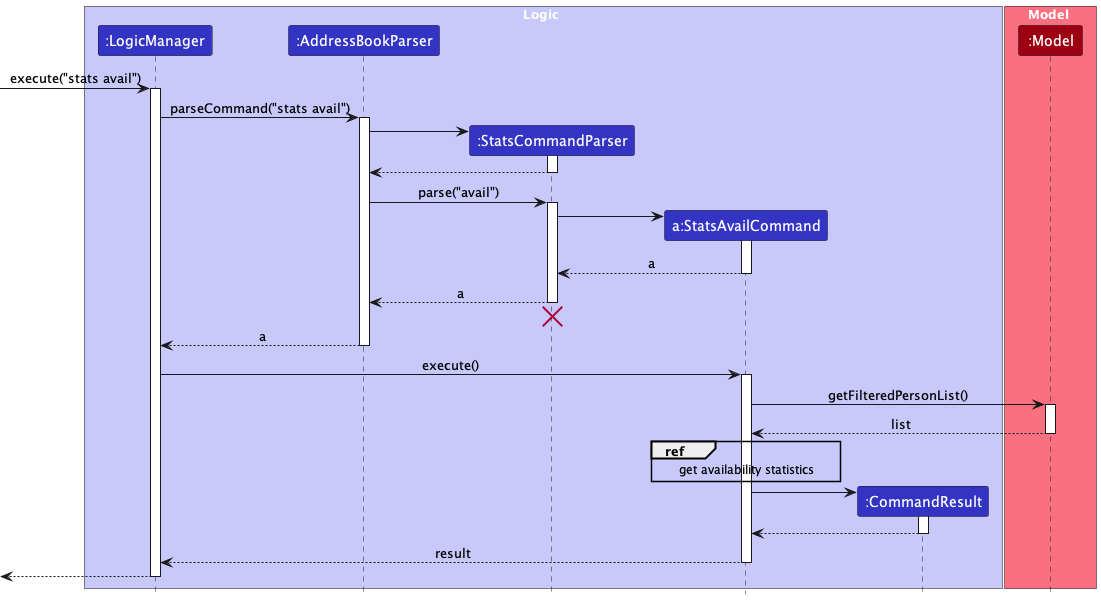

The diagram above was rendered by PlantUML. Its source (embedded in the PNG):
@startuml
!include style.puml
skinparam ArrowFontStyle plain

box Logic LOGIC_COLOR_T1
participant ":LogicManager" as LogicManager LOGIC_COLOR
participant ":AddressBookParser" as AddressBookParser LOGIC_COLOR
participant ":StatsCommandParser" as StatsCommandParser LOGIC_COLOR
participant "a:StatsAvailCommand" as StatsAvailCommand LOGIC_COLOR
participant ":CommandResult" as CommandResult LOGIC_COLOR
end box

box Model MODEL_COLOR_T1
participant ":Model" as Model MODEL_COLOR
end box

[-> LogicManager : execute("stats avail")
activate LogicManager

LogicManager -> AddressBookParser : parseCommand("stats avail")
activate AddressBookParser

create StatsCommandParser
AddressBookParser -> StatsCommandParser
activate StatsCommandParser

StatsCommandParser --> AddressBookParser
deactivate StatsCommandParser

AddressBookParser -> StatsCommandParser : parse("avail")
activate StatsCommandParser

create StatsAvailCommand
StatsCommandParser -> StatsAvailCommand
activate StatsAvailCommand

StatsAvailCommand --> StatsCommandParser : a
deactivate StatsAvailCommand

StatsCommandParser --> AddressBookParser : a
deactivate StatsCommandParser
'Hidden arrow to position the destroy marker below the end of the activation bar.
StatsCommandParser -[hidden]-> AddressBookParser
destroy StatsCommandParser

AddressBookParser --> LogicManager : a
deactivate AddressBookParser

LogicManager -> StatsAvailCommand : execute()
activate StatsAvailCommand

StatsAvailCommand -> Model : getFilteredPersonList()
activate Model

Model --> StatsAvailCommand : list
deactivate Model

ref over StatsAvailCommand
get availability statistics
end ref

create CommandResult
StatsAvailCommand -> CommandResult
activate CommandResult

CommandResult --> StatsAvailCommand
deactivate CommandResult

StatsAvailCommand --> LogicManager : result
deactivate StatsAvailCommand

[<--LogicManager
deactivate LogicManager
@enduml